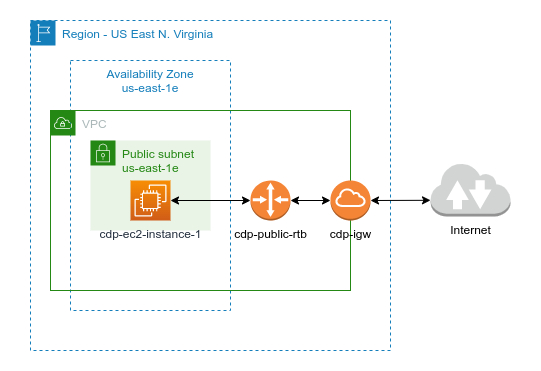

The diagram above was exported from draw.io. Its source (the exported page's mxGraphModel, read from the mxfile embedded in the PNG):
<mxGraphModel dx="1376" dy="843" grid="1" gridSize="10" guides="1" tooltips="1" connect="1" arrows="1" fold="1" page="1" pageScale="1" pageWidth="850" pageHeight="1100" math="0" shadow="0">
  <root>
    <mxCell id="0" />
    <mxCell id="1" parent="0" />
    <mxCell id="7pn_shuLcHWdzyvj1WbH-1" value="" style="rounded=0;whiteSpace=wrap;html=1;strokeColor=none;" vertex="1" parent="1">
      <mxGeometry x="90" y="50" width="540" height="370" as="geometry" />
    </mxCell>
    <mxCell id="Cgg4ve4FKjLwKs3c4RqH-1" value="Region - US East N. Virginia" style="points=[[0,0],[0.25,0],[0.5,0],[0.75,0],[1,0],[1,0.25],[1,0.5],[1,0.75],[1,1],[0.75,1],[0.5,1],[0.25,1],[0,1],[0,0.75],[0,0.5],[0,0.25]];outlineConnect=0;gradientColor=none;html=1;whiteSpace=wrap;fontSize=12;fontStyle=0;container=1;pointerEvents=0;collapsible=0;recursiveResize=0;shape=mxgraph.aws4.group;grIcon=mxgraph.aws4.group_region;strokeColor=#147EBA;fillColor=none;verticalAlign=top;align=left;spacingLeft=30;fontColor=#147EBA;dashed=1;" parent="1" vertex="1">
      <mxGeometry x="120" y="70" width="360" height="330" as="geometry" />
    </mxCell>
    <mxCell id="Cgg4ve4FKjLwKs3c4RqH-3" value="Availability Zone&#10;us-east-1e" style="fillColor=none;strokeColor=#147EBA;dashed=1;verticalAlign=top;fontStyle=0;fontColor=#147EBA;" parent="Cgg4ve4FKjLwKs3c4RqH-1" vertex="1">
      <mxGeometry x="40" y="40" width="160" height="250" as="geometry" />
    </mxCell>
    <mxCell id="Cgg4ve4FKjLwKs3c4RqH-4" value="VPC" style="points=[[0,0],[0.25,0],[0.5,0],[0.75,0],[1,0],[1,0.25],[1,0.5],[1,0.75],[1,1],[0.75,1],[0.5,1],[0.25,1],[0,1],[0,0.75],[0,0.5],[0,0.25]];outlineConnect=0;gradientColor=none;html=1;whiteSpace=wrap;fontSize=12;fontStyle=0;container=0;pointerEvents=0;collapsible=0;recursiveResize=0;shape=mxgraph.aws4.group;grIcon=mxgraph.aws4.group_vpc;strokeColor=#248814;fillColor=none;verticalAlign=top;align=left;spacingLeft=30;fontColor=#AAB7B8;dashed=0;" parent="Cgg4ve4FKjLwKs3c4RqH-1" vertex="1">
      <mxGeometry x="20" y="90" width="300" height="180" as="geometry" />
    </mxCell>
    <mxCell id="Cgg4ve4FKjLwKs3c4RqH-6" value="Public subnet&lt;br&gt;us-east-1e" style="points=[[0,0],[0.25,0],[0.5,0],[0.75,0],[1,0],[1,0.25],[1,0.5],[1,0.75],[1,1],[0.75,1],[0.5,1],[0.25,1],[0,1],[0,0.75],[0,0.5],[0,0.25]];outlineConnect=0;gradientColor=none;html=1;whiteSpace=wrap;fontSize=12;fontStyle=0;container=1;pointerEvents=0;collapsible=0;recursiveResize=0;shape=mxgraph.aws4.group;grIcon=mxgraph.aws4.group_security_group;grStroke=0;strokeColor=#248814;fillColor=#E9F3E6;verticalAlign=top;align=left;spacingLeft=30;fontColor=#248814;dashed=0;" parent="Cgg4ve4FKjLwKs3c4RqH-1" vertex="1">
      <mxGeometry x="60" y="120" width="120" height="90" as="geometry" />
    </mxCell>
    <mxCell id="Cgg4ve4FKjLwKs3c4RqH-7" value="cdp-ec2-instance-1" style="sketch=0;points=[[0,0,0],[0.25,0,0],[0.5,0,0],[0.75,0,0],[1,0,0],[0,1,0],[0.25,1,0],[0.5,1,0],[0.75,1,0],[1,1,0],[0,0.25,0],[0,0.5,0],[0,0.75,0],[1,0.25,0],[1,0.5,0],[1,0.75,0]];outlineConnect=0;fontColor=#232F3E;gradientColor=#F78E04;gradientDirection=north;fillColor=#D05C17;strokeColor=#ffffff;dashed=0;verticalLabelPosition=bottom;verticalAlign=top;align=center;html=1;fontSize=12;fontStyle=0;aspect=fixed;shape=mxgraph.aws4.resourceIcon;resIcon=mxgraph.aws4.ec2;" parent="Cgg4ve4FKjLwKs3c4RqH-6" vertex="1">
      <mxGeometry x="40" y="40" width="40" height="40" as="geometry" />
    </mxCell>
    <mxCell id="Cgg4ve4FKjLwKs3c4RqH-13" value="cdp-public-rtb" style="outlineConnect=0;dashed=0;verticalLabelPosition=bottom;verticalAlign=top;align=center;html=1;shape=mxgraph.aws3.router;fillColor=#F58536;gradientColor=none;" parent="Cgg4ve4FKjLwKs3c4RqH-1" vertex="1">
      <mxGeometry x="220" y="160" width="40" height="40" as="geometry" />
    </mxCell>
    <mxCell id="Cgg4ve4FKjLwKs3c4RqH-20" value="cdp-igw" style="outlineConnect=0;dashed=0;verticalLabelPosition=bottom;verticalAlign=top;align=center;html=1;shape=mxgraph.aws3.internet_gateway;fillColor=#F58536;gradientColor=none;" parent="Cgg4ve4FKjLwKs3c4RqH-1" vertex="1">
      <mxGeometry x="300" y="160" width="40" height="40" as="geometry" />
    </mxCell>
    <mxCell id="Cgg4ve4FKjLwKs3c4RqH-21" style="edgeStyle=orthogonalEdgeStyle;rounded=0;orthogonalLoop=1;jettySize=auto;html=1;exitX=1;exitY=0.5;exitDx=0;exitDy=0;exitPerimeter=0;startArrow=classic;startFill=1;" parent="Cgg4ve4FKjLwKs3c4RqH-1" source="Cgg4ve4FKjLwKs3c4RqH-13" target="Cgg4ve4FKjLwKs3c4RqH-20" edge="1">
      <mxGeometry relative="1" as="geometry" />
    </mxCell>
    <mxCell id="Cgg4ve4FKjLwKs3c4RqH-24" style="edgeStyle=orthogonalEdgeStyle;curved=1;rounded=0;orthogonalLoop=1;jettySize=auto;html=1;exitX=1;exitY=0.5;exitDx=0;exitDy=0;exitPerimeter=0;entryX=0;entryY=0.5;entryDx=0;entryDy=0;entryPerimeter=0;startArrow=classic;startFill=1;" parent="Cgg4ve4FKjLwKs3c4RqH-1" source="Cgg4ve4FKjLwKs3c4RqH-7" target="Cgg4ve4FKjLwKs3c4RqH-13" edge="1">
      <mxGeometry relative="1" as="geometry" />
    </mxCell>
    <mxCell id="Cgg4ve4FKjLwKs3c4RqH-26" value="Internet" style="outlineConnect=0;dashed=0;verticalLabelPosition=bottom;verticalAlign=top;align=center;html=1;shape=mxgraph.aws3.internet_2;fillColor=#D2D3D3;gradientColor=none;" parent="1" vertex="1">
      <mxGeometry x="520" y="212" width="80" height="54" as="geometry" />
    </mxCell>
    <mxCell id="Cgg4ve4FKjLwKs3c4RqH-27" style="rounded=0;orthogonalLoop=1;jettySize=auto;html=1;exitX=1;exitY=0.5;exitDx=0;exitDy=0;exitPerimeter=0;entryX=0;entryY=0.7;entryDx=0;entryDy=0;entryPerimeter=0;startArrow=classic;startFill=1;" parent="1" source="Cgg4ve4FKjLwKs3c4RqH-20" target="Cgg4ve4FKjLwKs3c4RqH-26" edge="1">
      <mxGeometry relative="1" as="geometry" />
    </mxCell>
  </root>
</mxGraphModel>